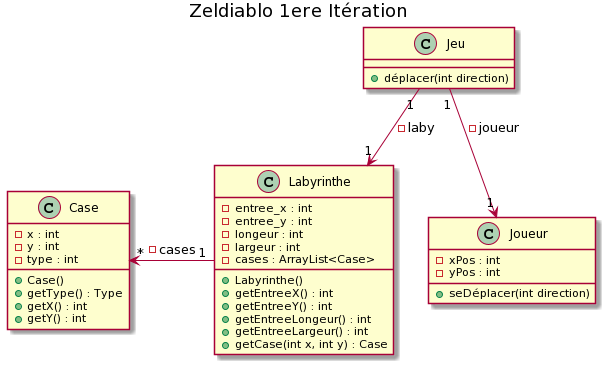

The diagram above was rendered by PlantUML. Its source (embedded in the PNG):
@startuml
title Zeldiablo 1ere Itération

'''classes
class Jeu{
  + déplacer(int direction)
}
class Joueur{
  - xPos : int
  - yPos : int
  + seDéplacer(int direction)
}
class Labyrinthe {
    -entree_x : int
    -entree_y : int 
    -longeur : int
    -largeur : int
    -cases : ArrayList<Case>
    
    + Labyrinthe()
    + getEntreeX() : int
    + getEntreeY() : int
    + getEntreeLongeur() : int
    + getEntreeLargeur() : int
    + getCase(int x, int y) : Case
}

class Case {
    -x : int
    -y : int
    -type : int
    
    + Case()
    + getType() : Type
    + getX() : int
    + getY() : int
}

'''relations
Jeu "1" --> "1" Joueur : - joueur
Jeu "1" --> "1" Labyrinthe : - laby
Case "*" <-"1" Labyrinthe : - cases
@enduml